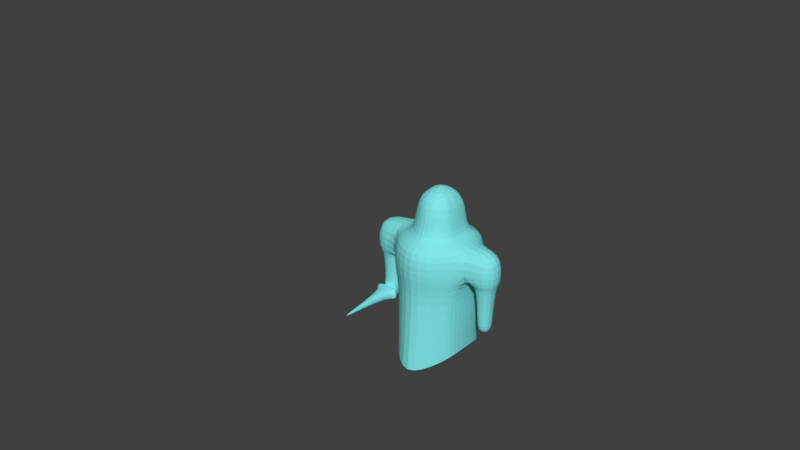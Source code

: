 # Source: Knight.blend  (saved by Blender 2.79.0; exported with 4.5.12 LTS)
import bpy
from mathutils import Matrix  # noqa: F401  (used for matrix-valued properties, if any)

bpy.ops.wm.read_factory_settings(use_empty=True)
scene = bpy.context.scene
scene.name = 'Scene'

# ---- collections
col_collection_1 = bpy.data.collections.new('Collection 1'); scene.collection.children.link(col_collection_1)

# ---- materials (node trees are filled in below, after node groups)
mat_base = bpy.data.materials.new('base')
mat_base.alpha_threshold = 0.0
mat_base.use_transparent_shadow = False
mat_base.diffuse_color = (0.2178, 0.7908, 0.8, 1.0)
mat_base.roughness = 0.5

# ---- material node trees

# ---- world
world_world = bpy.data.worlds.new('World'); scene.world = world_world
world_world.color = (0.05088, 0.05088, 0.05088)
world_world.use_sun_shadow = False
world_world.sun_shadow_jitter_overblur = 0.0
world_world.cycles.sampling_method = 'MANUAL'

# ---- meshes
me_cube = bpy.data.meshes.new('Cube')
me_cube.from_pydata([(0.3024, -1.402, 1.247), (1.202, -0.8621, 1.247), (0.002439, 1.208, 1.247), (-0.5976, 0.9379, 1.247), (-0.5976, -0.8621, 1.247), (1.382, 0.4879, 1.247), (1.202, 0.9379, 1.247), (0.6024, 1.208, 1.247), (-0.7776, -0.4121, 1.247), (-0.7776, 0.4879, 1.247), (1.382, -0.4121, 1.247), (0.6024, 1.208, 0.2475), (1.202, 0.9379, 0.2475), (-0.5976, 0.9379, 0.2475), (0.002439, 1.208, 0.2475), (-0.7776, -0.4121, 0.2475), (-0.7776, 0.4879, 0.2475), (0.3024, -1.402, 0.2475), (-0.5976, -0.8621, 0.2475), (1.382, -0.4121, 0.2475), (1.202, -0.8621, 0.2475), (1.382, 0.4879, 0.2475), (-1.694, 0.4544, 1.247), (-1.694, -0.4456, 1.247), (-1.694, -0.4456, 0.2475), (-1.694, 0.4544, 0.2475), (2.281, -0.4212, 1.247), (2.281, 0.4788, 1.247), (2.281, -0.4212, 0.2475), (2.281, 0.4788, 0.2475), (-0.9448, -0.3106, 0.2475), (-0.9448, 0.3194, 0.2475), (-1.562, -0.3106, 0.2475), (-1.562, 0.3194, 0.2475), (1.593, 0.3438, 0.2475), (1.593, -0.2862, 0.2475), (2.16, 0.3438, 0.2475), (2.16, -0.2862, 0.2475), (-1.037, -0.2161, -0.7525), (-1.037, 0.2249, -0.7525), (-1.47, -0.2161, -0.7525), (-1.47, 0.2249, -0.7525), (1.678, 0.2493, -0.7525), (1.678, -0.1917, -0.7525), (2.075, 0.2493, -0.7525), (2.075, -0.1917, -0.7525), (-1.037, -0.2161, -1.253), (-1.037, 0.2249, -1.253), (-1.47, -0.2161, -1.253), (-1.47, 0.2249, -1.253), (1.678, 0.2493, -1.253), (1.678, -0.1917, -1.253), (2.075, 0.2493, -1.253), (2.075, -0.1917, -1.253), (0.3024, -0.7257, 1.247), (0.8024, -0.4257, 1.247), (0.1358, 0.7243, 1.247), (-0.1976, 0.5743, 1.247), (-0.1976, -0.4257, 1.247), (0.9024, 0.3243, 1.247), (0.8024, 0.5743, 1.247), (0.4691, 0.7243, 1.247), (-0.2976, -0.1757, 1.247), (-0.2976, 0.3243, 1.247), (0.9024, -0.1757, 1.247), (0.3024, -0.7257, 2.247), (0.8024, -0.4257, 2.247), (0.1358, 0.7243, 2.247), (-0.1976, 0.5743, 2.247), (-0.1976, -0.4257, 2.247), (0.9024, 0.3243, 2.247), (0.8024, 0.5743, 2.247), (0.4691, 0.7243, 2.247), (-0.2976, -0.1757, 2.247), (-0.2976, 0.3243, 2.247), (0.9024, -0.1757, 2.247), (0.3024, 0.04616, 2.747), (-1.362, 0.2249, -0.8765), (-1.145, 0.2249, -0.8765), (-1.362, 0.2249, -1.129), (-1.145, 0.2249, -1.129), (-1.362, 0.6749, -0.8765), (-1.145, 0.6749, -0.8765), (-1.362, 0.6749, -1.129), (-1.145, 0.6749, -1.129), (-1.102, -0.2161, -0.8275), (-1.405, -0.2161, -0.8275), (-1.102, -0.2161, -1.178), (-1.405, -0.2161, -1.178), (-1.102, -0.3511, -0.8275), (-1.405, -0.3511, -0.8275), (-1.102, -0.3511, -1.178), (-1.405, -0.3511, -1.178), (-1.713, -0.3511, -0.8275), (-1.713, -0.3511, -1.178), (-1.241, -2.151, -0.9956), (-1.265, -2.151, -0.9956), (-0.7935, -0.3511, -1.178), (-0.7935, -0.3511, -0.8275), (-1.241, -2.151, -1.009), (-1.265, -2.151, -1.009), (1.112, 0.8561, -0.1275), (0.03244, 1.099, -0.1275), (-0.6696, 0.4511, -0.1275), (-0.5076, -0.7639, -0.1275), (1.112, -0.7639, -0.1275), (1.274, 0.4511, -0.1275), (0.5724, 1.099, -0.1275), (-0.5076, 0.8561, -0.1275), (-0.6696, -0.3589, -0.1275), (0.3024, -1.25, -0.1275), (1.274, -0.3589, -0.1275), (1.112, 0.8561, -2.134), (0.03244, 1.356, -2.579), (-0.6696, 0.4511, -1.955), (-0.5076, -0.7639, -2.134), (1.112, -0.7639, -2.134), (1.274, 0.4511, -1.955), (0.5724, 1.356, -2.579), (-0.5076, 0.8561, -2.134), (-0.6696, -0.3589, -1.955), (0.3024, -1.563, -2.579), (1.274, -0.3589, -1.955)], [], [(1, 10, 64, 55), (12, 11, 7, 6), (14, 13, 3, 2), (8, 9, 22, 23), (11, 14, 2, 7), (18, 17, 0, 4), (20, 19, 10, 1), (15, 18, 4, 8), (21, 12, 6, 5), (5, 10, 26, 27), (17, 20, 1, 0), (13, 16, 9, 3), (108, 103, 16, 13), (110, 105, 20, 17), (111, 106, 21, 19), (106, 101, 12, 21), (109, 104, 18, 15), (105, 111, 19, 20), (104, 110, 17, 18), (107, 102, 14, 11), (103, 109, 15, 16), (102, 108, 13, 14), (101, 107, 11, 12), (25, 24, 23, 22), (24, 25, 33, 32), (15, 8, 23, 24), (9, 16, 25, 22), (28, 29, 27, 26), (21, 5, 27, 29), (10, 19, 28, 26), (21, 29, 36, 34), (33, 31, 39, 41), (16, 15, 30, 31), (15, 24, 32, 30), (25, 16, 31, 33), (36, 37, 45, 44), (28, 19, 35, 37), (19, 21, 34, 35), (29, 28, 37, 36), (38, 40, 86, 85), (32, 33, 41, 40), (30, 32, 40, 38), (31, 30, 38, 39), (45, 43, 51, 53), (34, 36, 44, 42), (35, 34, 42, 43), (37, 35, 43, 45), (47, 46, 48, 49), (39, 38, 46, 47), (39, 47, 80, 78), (40, 41, 49, 48), (51, 50, 52, 53), (44, 45, 53, 52), (42, 44, 52, 50), (43, 42, 50, 51), (59, 60, 71, 70), (8, 4, 58, 62), (5, 6, 60, 59), (10, 5, 59, 64), (0, 1, 55, 54), (3, 9, 63, 57), (6, 7, 61, 60), (2, 3, 57, 56), (9, 8, 62, 63), (7, 2, 56, 61), (4, 0, 54, 58), (64, 59, 70, 75), (54, 55, 66, 65), (57, 63, 74, 68), (60, 61, 72, 71), (56, 57, 68, 67), (63, 62, 73, 74), (61, 56, 67, 72), (58, 54, 65, 69), (55, 64, 75, 66), (62, 58, 69, 73), (73, 69, 76), (69, 65, 76), (65, 66, 76), (66, 75, 76), (75, 70, 76), (70, 71, 76), (71, 72, 76), (72, 67, 76), (67, 68, 76), (68, 74, 76), (74, 73, 76), (41, 39, 78, 77), (49, 41, 77, 79), (47, 49, 79, 80), (81, 82, 84, 83), (79, 77, 81, 83), (80, 79, 83, 84), (78, 80, 84, 82), (85, 86, 90, 89), (40, 48, 88, 86), (48, 46, 87, 88), (46, 38, 85, 87), (77, 78, 82, 81), (89, 91, 97, 98), (88, 87, 91, 92), (90, 86, 93), (92, 90, 93, 94), (88, 94, 93, 86), (87, 97, 91), (95, 96, 100, 99), (85, 98, 97, 87), (89, 98, 85), (92, 94, 88), (91, 89, 95, 99), (92, 91, 99, 100), (90, 92, 100, 96), (89, 90, 96, 95), (109, 103, 114, 120), (105, 110, 121, 116), (104, 109, 120, 115), (102, 107, 118, 113), (103, 108, 119, 114), (107, 101, 112, 118), (101, 106, 117, 112), (110, 104, 115, 121), (108, 102, 113, 119), (106, 111, 122, 117), (111, 105, 116, 122)])
_k = set([(77, 78), (77, 79), (78, 80), (79, 80), (89, 90), (89, 91), (90, 92), (91, 92)])
me_cube.attributes.new('sharp_edge', 'BOOLEAN', 'EDGE').data.foreach_set('value', [ (min(e.vertices), max(e.vertices)) in _k for e in me_cube.edges])
_uv = me_cube.uv_layers.new(name='UVMap')
_uv.uv.foreach_set('vector', [0.4499, 0.1002, 0.5097, 0.1019, 0.5128, 0.1678, 0.4796, 0.1668, 0.1448, 0.3481, 0.2259, 0.3482, 0.2257, 0.4712, 0.1445, 0.4711, 0.2925, 0.3468, 0.3445, 0.3439, 0.3442, 0.4669, 0.2923, 0.4697, 0.4035, 0.3459, 0.5054, 0.39, 0.4565, 0.492, 0.3546, 0.4478, 0.2259, 0.3482, 0.2925, 0.3468, 0.2923, 0.4697, 0.2257, 0.4712, 0.8198, 0.3529, 0.9436, 0.3475, 0.9475, 0.4704, 0.8237, 0.4759, 0.1387, 0.595, 0.08255, 0.5941, 0.08641, 0.4712, 0.1425, 0.4721, 0.7637, 0.3538, 0.8198, 0.3529, 0.8237, 0.4759, 0.7676, 0.4768, 0.1005, 0.3461, 0.1448, 0.3481, 0.1445, 0.4711, 0.1002, 0.4691, 0.6116, 0.1461, 0.5097, 0.1019, 0.5528, 0.0, 0.6547, 0.04414, 0.2625, 0.6004, 0.1387, 0.595, 0.1425, 0.4721, 0.2663, 0.4775, 0.6547, 0.3519, 0.6811, 0.3533, 0.685, 0.4763, 0.6586, 0.4749, 0.6682, 0.3053, 0.692, 0.3065, 0.6811, 0.3533, 0.6547, 0.3519, 0.2471, 0.6466, 0.1357, 0.6418, 0.1387, 0.595, 0.2625, 0.6004, 0.08514, 0.6409, 0.01084, 0.6414, 0.0, 0.5946, 0.08255, 0.5941, 0.1106, 0.2995, 0.1504, 0.3013, 0.1448, 0.3481, 0.1005, 0.3461, 0.7663, 0.307, 0.8168, 0.3062, 0.8198, 0.3529, 0.7637, 0.3538, 0.1357, 0.6418, 0.08514, 0.6409, 0.08255, 0.5941, 0.1387, 0.595, 0.8168, 0.3062, 0.9282, 0.3013, 0.9436, 0.3475, 0.8198, 0.3529, 0.2235, 0.3014, 0.2834, 0.3001, 0.2925, 0.3468, 0.2259, 0.3482, 0.692, 0.3065, 0.7663, 0.307, 0.7637, 0.3538, 0.6811, 0.3533, 0.2834, 0.3001, 0.3302, 0.2975, 0.3445, 0.3439, 0.2925, 0.3468, 0.1504, 0.3013, 0.2235, 0.3014, 0.2259, 0.3482, 0.1448, 0.3481, 0.713, 0.8654, 0.7955, 0.8685, 0.7955, 0.9915, 0.713, 0.9884, 0.8218, 0.492, 0.9328, 0.496, 0.9155, 0.5117, 0.8378, 0.5088, 0.5715, 0.877, 0.5715, 1.0, 0.4926, 0.9967, 0.4926, 0.8736, 0.8176, 0.9395, 0.8176, 0.8165, 0.9175, 0.814, 0.9175, 0.937, 0.9175, 0.817, 1.0, 0.814, 1.0, 0.937, 0.9175, 0.9401, 0.1005, 0.3461, 0.1002, 0.4691, 0.0, 0.4712, 0.000259, 0.3482, 0.2663, 0.9676, 0.2663, 0.8446, 0.3414, 0.8413, 0.3414, 0.9643, 0.4554, 0.9425, 0.3445, 0.9414, 0.3595, 0.9248, 0.4295, 0.9248, 0.2663, 0.4712, 0.3348, 0.4712, 0.3268, 0.5947, 0.2788, 0.5947, 0.9328, 0.609, 0.8218, 0.6049, 0.835, 0.5848, 0.9127, 0.5876, 0.8218, 0.6049, 0.8218, 0.492, 0.8378, 0.5088, 0.835, 0.5848, 0.9328, 0.496, 0.9328, 0.609, 0.9127, 0.5876, 0.9155, 0.5117, 0.9905, 0.6769, 0.9328, 0.6769, 0.939, 0.5534, 0.9795, 0.5534, 0.3445, 0.8306, 0.4554, 0.8317, 0.4295, 0.8472, 0.3595, 0.8472, 0.4554, 0.8317, 0.4554, 0.9425, 0.4295, 0.9248, 0.4295, 0.8472, 0.3445, 0.9414, 0.3445, 0.8306, 0.3595, 0.8472, 0.3595, 0.9248, 0.7291, 0.6172, 0.7648, 0.6157, 0.7594, 0.6251, 0.7344, 0.6262, 0.764, 0.492, 0.8218, 0.4942, 0.8052, 0.6172, 0.7648, 0.6157, 0.713, 0.4942, 0.764, 0.492, 0.7648, 0.6157, 0.7291, 0.6172, 0.713, 0.9132, 0.6552, 0.9132, 0.6608, 0.7896, 0.7013, 0.7896, 0.7287, 0.8039, 0.7615, 0.8024, 0.7615, 0.8639, 0.7287, 0.8654, 0.3292, 0.8413, 0.2663, 0.8413, 0.2735, 0.7177, 0.3176, 0.7177, 0.7598, 0.6787, 0.8176, 0.6809, 0.8019, 0.8039, 0.7615, 0.8024, 0.713, 0.6809, 0.7598, 0.6787, 0.7615, 0.8024, 0.7287, 0.8039, 0.8218, 0.6633, 0.8218, 0.609, 0.8751, 0.609, 0.8751, 0.6633, 0.7013, 0.7896, 0.6608, 0.7896, 0.6631, 0.7281, 0.7035, 0.7281, 0.3268, 0.5947, 0.3253, 0.6562, 0.3138, 0.641, 0.3145, 0.61, 0.7648, 0.6157, 0.8052, 0.6172, 0.8051, 0.6787, 0.7647, 0.6772, 0.9241, 0.609, 0.9241, 0.6633, 0.8751, 0.6633, 0.8751, 0.609, 0.9795, 0.5534, 0.939, 0.5534, 0.9413, 0.492, 0.9817, 0.492, 0.3176, 0.7177, 0.2735, 0.7177, 0.275, 0.6562, 0.319, 0.6562, 0.7615, 0.8024, 0.8019, 0.8039, 0.8019, 0.8654, 0.7615, 0.8639, 0.9419, 0.6787, 0.9409, 0.7033, 0.8176, 0.7033, 0.8187, 0.6787, 0.4035, 0.3459, 0.3614, 0.3035, 0.4304, 0.2797, 0.4538, 0.3033, 0.6116, 0.1461, 0.6536, 0.1885, 0.5928, 0.2158, 0.5694, 0.1923, 0.5097, 0.1019, 0.6116, 0.1461, 0.5694, 0.1923, 0.5128, 0.1678, 0.3445, 0.1754, 0.4499, 0.1002, 0.4796, 0.1668, 0.4211, 0.2085, 0.5651, 0.3918, 0.5054, 0.39, 0.5104, 0.3278, 0.5436, 0.3288, 0.6536, 0.1885, 0.6547, 0.2695, 0.5934, 0.2608, 0.5928, 0.2158, 0.6252, 0.3373, 0.5651, 0.3918, 0.5436, 0.3288, 0.577, 0.2985, 0.5054, 0.39, 0.4035, 0.3459, 0.4538, 0.3033, 0.5104, 0.3278, 0.6547, 0.2695, 0.6252, 0.3373, 0.577, 0.2985, 0.5934, 0.2608, 0.3614, 0.3035, 0.3445, 0.1754, 0.4211, 0.2085, 0.4304, 0.2797, 0.6164, 0.8279, 0.6181, 0.8736, 0.4948, 0.8736, 0.4931, 0.8279, 0.6168, 0.7281, 0.6159, 0.7968, 0.4926, 0.7968, 0.4935, 0.7281, 0.4712, 0.6705, 0.47, 0.6851, 0.3467, 0.6851, 0.3479, 0.6705, 0.9409, 0.7033, 0.9409, 0.7483, 0.8177, 0.7483, 0.8176, 0.7033, 0.9418, 0.7852, 0.9435, 0.814, 0.8202, 0.814, 0.8185, 0.7852, 0.47, 0.6851, 0.4683, 0.7308, 0.345, 0.7308, 0.3467, 0.6851, 0.9409, 0.7483, 0.9418, 0.7852, 0.8185, 0.7852, 0.8177, 0.7483, 0.4678, 0.7619, 0.4687, 0.8306, 0.3454, 0.8306, 0.3445, 0.7619, 0.6159, 0.7968, 0.6164, 0.8279, 0.4931, 0.8279, 0.4926, 0.7968, 0.4683, 0.7308, 0.4678, 0.7619, 0.3445, 0.7619, 0.345, 0.7308, 0.3445, 0.5597, 0.3568, 0.5289, 0.4185, 0.5873, 0.3568, 0.5289, 0.4185, 0.492, 0.4185, 0.5873, 0.4185, 0.492, 0.4803, 0.5289, 0.4185, 0.5873, 0.4803, 0.5289, 0.4926, 0.5597, 0.4185, 0.5873, 0.4926, 0.5597, 0.4926, 0.6212, 0.4185, 0.5873, 0.4926, 0.6212, 0.4803, 0.652, 0.4185, 0.5873, 0.4803, 0.652, 0.4391, 0.6705, 0.4185, 0.5873, 0.4391, 0.6705, 0.398, 0.6705, 0.4185, 0.5873, 0.398, 0.6705, 0.3568, 0.652, 0.4185, 0.5873, 0.3568, 0.652, 0.3445, 0.6212, 0.4185, 0.5873, 0.3445, 0.6212, 0.3445, 0.5597, 0.4185, 0.5873, 0.2788, 0.5947, 0.3268, 0.5947, 0.3145, 0.61, 0.2904, 0.61, 0.2774, 0.6562, 0.2788, 0.5947, 0.2904, 0.61, 0.2896, 0.641, 0.3253, 0.6562, 0.2774, 0.6562, 0.2896, 0.641, 0.3138, 0.641, 0.6793, 0.9442, 0.6552, 0.9447, 0.6552, 0.9137, 0.6793, 0.9132, 0.4554, 0.8317, 0.4865, 0.8306, 0.4865, 0.8718, 0.4554, 0.8729, 0.6283, 0.7835, 0.6552, 0.7835, 0.6552, 0.8389, 0.6283, 0.8389, 0.6552, 0.8813, 0.6241, 0.8801, 0.6241, 0.8389, 0.6552, 0.8401, 0.6357, 0.5009, 0.672, 0.492, 0.676, 0.5081, 0.6398, 0.5171, 0.7648, 0.6157, 0.7647, 0.6772, 0.7594, 0.6682, 0.7594, 0.6251, 0.7647, 0.6772, 0.729, 0.6787, 0.7343, 0.6693, 0.7594, 0.6682, 0.729, 0.6787, 0.7291, 0.6172, 0.7344, 0.6262, 0.7343, 0.6693, 0.6552, 0.7835, 0.6283, 0.7835, 0.6283, 0.7281, 0.6552, 0.7281, 0.6496, 0.8813, 0.6496, 0.9243, 0.6241, 0.9255, 0.6241, 0.8824, 0.5256, 0.5009, 0.5618, 0.492, 0.5658, 0.5081, 0.5296, 0.5171, 0.676, 0.5081, 0.672, 0.492, 0.713, 0.4989, 0.9475, 0.1767, 0.9906, 0.1787, 0.9906, 0.2041, 0.9475, 0.2022, 0.4554, 0.8744, 0.4824, 0.8729, 0.4824, 0.916, 0.4554, 0.9175, 0.5618, 0.492, 0.6028, 0.4989, 0.5658, 0.5081, 0.9836, 7.82e-05, 0.9836, 0.002062, 0.9818, 0.001984, 0.9818, 0.0, 0.613, 0.9167, 0.5715, 0.9168, 0.5715, 0.8737, 0.613, 0.8736, 0.6398, 0.5171, 0.6028, 0.5263, 0.6357, 0.5009, 0.5296, 0.5171, 0.4926, 0.5262, 0.5256, 0.5009, 0.9906, 0.3802, 0.9475, 0.3802, 0.9626, 0.2041, 0.9643, 0.2041, 0.5296, 0.5171, 0.5658, 0.5081, 0.6028, 0.7274, 0.5999, 0.7281, 0.9906, 0.1787, 0.9475, 0.1767, 0.9818, 0.001984, 0.9836, 0.002062, 0.6398, 0.5171, 0.676, 0.5081, 0.713, 0.7274, 0.7101, 0.7281, 0.7663, 0.307, 0.692, 0.3065, 0.6849, 0.08183, 0.7592, 0.08227, 0.1357, 0.6418, 0.2471, 0.6466, 0.2663, 0.9479, 0.1279, 0.8885, 0.8168, 0.3062, 0.7663, 0.307, 0.7592, 0.08227, 0.809, 0.05943, 0.2834, 0.3001, 0.2235, 0.3014, 0.238, 0.00127, 0.2979, 0.0, 0.692, 0.3065, 0.6682, 0.3053, 0.6605, 0.05856, 0.6849, 0.08183, 0.2235, 0.3014, 0.1504, 0.3013, 0.151, 0.05456, 0.238, 0.00127, 0.1504, 0.3013, 0.1106, 0.2995, 0.111, 0.07478, 0.151, 0.05456, 0.9282, 0.3013, 0.8168, 0.3062, 0.809, 0.05943, 0.9475, 0.0, 0.3302, 0.2975, 0.2834, 0.3001, 0.2979, 0.0, 0.3307, 0.05075, 0.01084, 0.6414, 0.08514, 0.6409, 0.07809, 0.8656, 0.003786, 0.8661, 0.08514, 0.6409, 0.1357, 0.6418, 0.1279, 0.8885, 0.07809, 0.8656])
me_cube.materials.append(mat_base)
me_cube.use_remesh_preserve_volume = False
me_cube.use_remesh_preserve_attributes = False
me_cube.use_mirror_vertex_groups = False
me_cube.update()
arm_armature = bpy.data.armatures.new('Armature')  # bones are not reproduced

# ---- objects
ob_armature = bpy.data.objects.new('Armature', arm_armature)
ob_cube = bpy.data.objects.new('Cube', me_cube)
ob_empty = bpy.data.objects.new('Empty', None)

# ---- transforms, parenting, visibility, modifiers, constraints
ob_armature.location = (0.3097, 0.01548, -1.623)
ob_armature.show_in_front = True
ob_armature.lineart.crease_threshold = 0.0
ob_cube.parent = ob_armature
ob_cube.matrix_parent_inverse = Matrix(((1.0, 0.0, 0.0, -0.3097), (0.0, 1.0, 0.0, -0.01548), (0.0, 0.0, 1.0, 1.623), (0.0, 0.0, 0.0, 1.0)))
ob_cube.location = (0.0, 0.0, 0.0)
ob_cube.lineart.crease_threshold = 0.0
_vg = ob_cube.vertex_groups.new(name='Bone')
for _i, _w in zip([0, 1, 2, 3, 4, 5, 6, 7, 8, 9, 10, 11, 12, 13, 14, 15, 16, 17, 18, 19, 20, 21, 54, 55, 56, 57, 58, 59, 60, 61, 62, 63, 64, 65, 66, 67, 68, 69, 70, 71, 72, 73, 74, 75, 76, 101, 102, 103, 104, 105, 106, 107, 108, 109, 110, 111, 112, 113, 114, 115, 116, 117, 118, 119, 120, 121, 122], [0.3022, 0.1118, 0.1864, 0.1099, 0.1111, 0.01609, 0.1095, 0.1867, 0.007203, 0.01547, 0.007368, 0.6012, 0.291, 0.2875, 0.5975, 0.09936, 0.1058, 0.6075, 0.2619, 0.09565, 0.2595, 0.1114, 0.1486, 0.1042, 0.1286, 0.1072, 0.1035, 0.08383, 0.1049, 0.1286, 0.08046, 0.08586, 0.08153, 0.3197, 0.315, 0.3176, 0.3137, 0.3146, 0.3125, 0.3131, 0.3174, 0.3129, 0.3127, 0.3127, 0.3203, 0.8304, 0.8831, 0.7888, 0.8248, 0.8276, 0.7893, 0.8844, 0.8296, 0.7848, 0.8781, 0.792, 0.9623, 0.9686, 0.9506, 0.9609, 0.9593, 0.9557, 0.9678, 0.9579, 0.9541, 0.9662, 0.9529]): _vg.add([_i], _w, 'REPLACE')
_vg = ob_cube.vertex_groups.new(name='Bone.001')
for _i, _w in zip([0, 1, 2, 3, 4, 6, 7, 8, 9, 11, 12, 13, 14, 15, 16, 17, 18, 20, 22, 23, 24, 25, 30, 31, 54, 55, 56, 57, 58, 59, 60, 61, 62, 63, 64, 65, 66, 67, 68, 69, 70, 71, 72, 73, 74, 75, 76, 102, 103, 104, 107, 108, 109, 110, 114, 119, 120], [0.3698, 0.1044, 0.5794, 0.7736, 0.7804, 0.08337, 0.2171, 0.8757, 0.867, 0.1105, 0.0344, 0.6073, 0.2682, 0.6723, 0.6763, 0.1904, 0.6353, 0.05188, 0.4931, 0.4955, 0.1037, 0.09253, 0.09065, 0.08081, 0.5491, 0.2016, 0.5734, 0.7189, 0.748, 0.1091, 0.1561, 0.284, 0.8032, 0.7854, 0.1173, 0.3158, 0.3299, 0.3305, 0.3413, 0.3395, 0.3304, 0.3351, 0.3433, 0.3473, 0.3469, 0.3285, 0.3347, 0.0692, 0.1598, 0.1342, 0.02127, 0.1298, 0.162, 0.05605, 0.01989, 0.004833, 0.01494]): _vg.add([_i], _w, 'REPLACE')
_vg = ob_cube.vertex_groups.new(name='Bone.004')
for _i, _w in zip([3, 4, 8, 9, 13, 15, 16, 18, 22, 23, 24, 25, 30, 31, 32, 33, 38, 39, 40, 41, 46, 47, 48, 49, 77, 78, 79, 80, 81, 82, 83, 84, 85, 86, 87, 93, 94, 98, 103, 109], [0.01203, 0.003327, 0.0753, 0.07635, 0.06133, 0.2203, 0.21, 0.05438, 0.5018, 0.4995, 0.8877, 0.9002, 0.891, 0.9039, 0.9761, 0.9753, 0.8833, 0.9475, 0.8616, 0.9308, 0.06098, 0.4598, 0.09412, 0.4505, 0.4378, 0.4649, 0.4607, 0.444, 0.3891, 0.3956, 0.4229, 0.4239, 0.1596, 0.2795, 0.001207, 0.09319, 0.0299, 0.05023, 0.03485, 0.03846]): _vg.add([_i], _w, 'REPLACE')
_vg = ob_cube.vertex_groups.new(name='Bone.005')
for _i, _w in zip([38, 39, 40, 41, 46, 47, 48, 49, 77, 78, 79, 80, 81, 82, 83, 84, 85, 86, 87, 88, 89, 90, 91, 92, 93, 94, 95, 96, 97, 98, 99, 100], [0.1138, 0.05037, 0.1375, 0.06832, 0.939, 0.5401, 0.9058, 0.5495, 0.5618, 0.5345, 0.5392, 0.5559, 0.6107, 0.6041, 0.5769, 0.576, 0.8399, 0.7202, 0.9744, 0.9858, 0.9959, 0.9889, 0.9982, 0.9964, 0.9067, 0.96, 0.9987, 0.9987, 0.9774, 0.9496, 0.9987, 0.9987]): _vg.add([_i], _w, 'REPLACE')
_vg = ob_cube.vertex_groups.new(name='Bone.002')
for _i, _w in zip([0, 1, 2, 3, 4, 5, 6, 7, 10, 11, 12, 13, 14, 17, 18, 19, 20, 21, 26, 27, 28, 29, 34, 35, 54, 55, 56, 57, 58, 59, 60, 61, 62, 63, 64, 65, 66, 67, 68, 69, 70, 71, 72, 73, 74, 75, 76, 101, 102, 105, 106, 107, 110, 111, 116, 117, 122], [0.3183, 0.7578, 0.2162, 0.08354, 0.08042, 0.8598, 0.7723, 0.5778, 0.8752, 0.2613, 0.5988, 0.03337, 0.108, 0.1815, 0.04251, 0.7014, 0.6387, 0.6571, 0.4939, 0.4956, 0.0902, 0.104, 0.08566, 0.07205, 0.2925, 0.6791, 0.2849, 0.156, 0.1329, 0.7822, 0.7206, 0.5742, 0.09342, 0.1047, 0.7783, 0.3577, 0.3475, 0.3444, 0.3369, 0.3383, 0.3483, 0.3435, 0.3317, 0.3315, 0.3317, 0.3504, 0.3394, 0.1276, 0.01998, 0.1327, 0.158, 0.06732, 0.05489, 0.1598, 0.002455, 0.01223, 0.01699]): _vg.add([_i], _w, 'REPLACE')
_vg = ob_cube.vertex_groups.new(name='Bone.003')
for _i, _w in zip([5, 6, 10, 12, 19, 20, 21, 26, 27, 28, 29, 34, 35, 36, 37, 42, 43, 44, 45, 50, 51, 52, 53, 106, 111], [0.0818, 0.01627, 0.07089, 0.06595, 0.1951, 0.04535, 0.2235, 0.5013, 0.4986, 0.9037, 0.8874, 0.8992, 0.9173, 0.9833, 0.9794, 0.9978, 0.9985, 0.9992, 0.9992, 0.9997, 0.9998, 0.9998, 0.9998, 0.03742, 0.02828]): _vg.add([_i], _w, 'REPLACE')
_m = ob_cube.modifiers.new('Subsurf', 'SUBSURF')
_m.uv_smooth = 'PRESERVE_CORNERS'
_m.quality = 2
_m.levels = 0
_m.show_only_control_edges = False
_m = ob_cube.modifiers.new('EdgeSplit', 'EDGE_SPLIT')
_m.use_edge_angle = False
_m = ob_cube.modifiers.new('Armature', 'ARMATURE')
_m.object = ob_armature
ob_empty.location = (-3.515, 5.172, 0.0)
ob_empty.rotation_euler = (1.571, 0.0, 0.0)
ob_empty.scale = (15.0, 15.0, 1.0)
ob_empty.empty_display_type = 'IMAGE'
ob_empty.empty_image_offset = (0.0, 0.0)
ob_empty.color = (1.0, 1.0, 1.0, 0.75)
ob_empty.lineart.crease_threshold = 0.0

# ---- collection membership
col_collection_1.objects.link(ob_armature)
col_collection_1.objects.link(ob_cube)
col_collection_1.objects.link(ob_empty)

# ---- scene / render settings (as saved in the file)
scene.frame_start = 1; scene.frame_end = 45; scene.frame_set(6)
scene.render.engine = 'BLENDER_EEVEE_NEXT'
scene.render.resolution_percentage = 50
scene.render.fps = 60
scene.render.dither_intensity = 0.0
scene.cycles.use_denoising = False
scene.cycles.samples = 128
scene.cycles.sampling_pattern = 'TABULATED_SOBOL'
scene.cycles.use_adaptive_sampling = False
scene.cycles.use_light_tree = False
scene.cycles.blur_glossy = 0.0
scene.cycles.sample_clamp_indirect = 0.0
scene.view_settings.view_transform = 'Standard'
bpy.context.view_layer.update()

# ---- added for rendering (the .blend has no active camera and no usable light): camera, sun
cam_auto = bpy.data.cameras.new('AutoCamera')
cam_auto.lens = 50.0
cam_auto.sensor_width = 36.0
cam_auto.clip_end = 1000.0
ob_auto_camera = bpy.data.objects.new('AutoCamera', cam_auto)
scene.collection.objects.link(ob_auto_camera)
ob_auto_camera.location = (16.235, -20.7271, 14.849)
ob_auto_camera.rotation_euler = (1.09748, -7.21219e-08, 0.694738)
scene.camera = ob_auto_camera
light_auto_sun = bpy.data.lights.new('AutoSun', 'SUN')
light_auto_sun.energy = 3.0
light_auto_sun.angle = 0.0523599
ob_auto_sun = bpy.data.objects.new('AutoSun', light_auto_sun)
scene.collection.objects.link(ob_auto_sun)
ob_auto_sun.rotation_euler = (0.872665, 0.174533, 0.523599)
bpy.context.view_layer.update()
